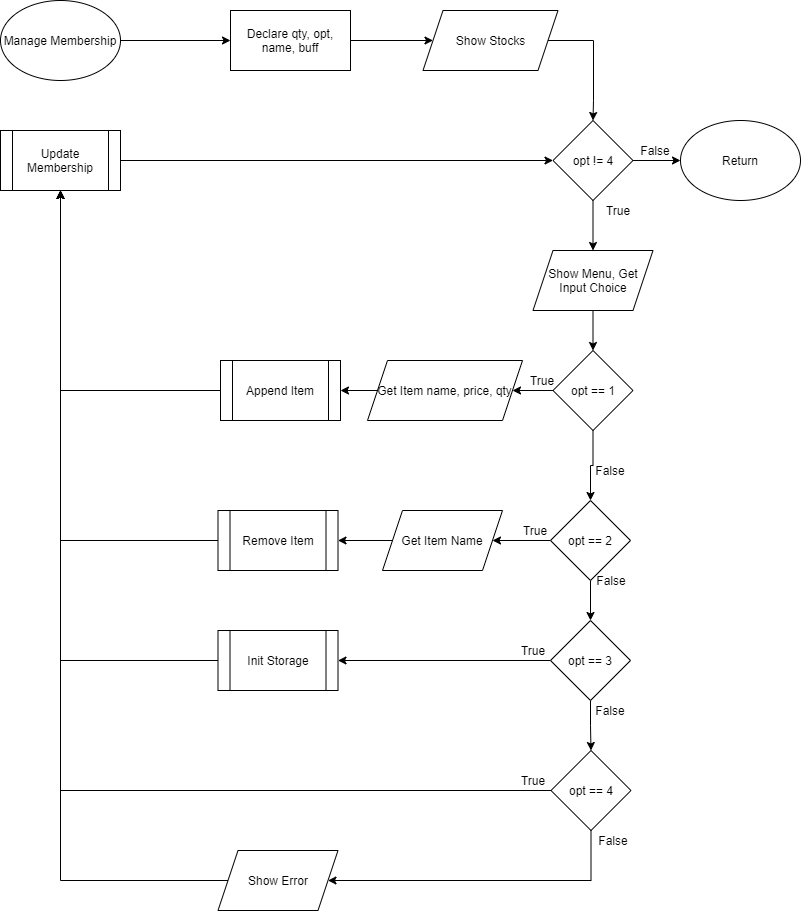

The diagram above was exported from draw.io. Its source (the exported page's mxGraphModel, read from the mxfile embedded in the PNG):
<mxGraphModel dx="890" dy="800" grid="1" gridSize="10" guides="1" tooltips="1" connect="1" arrows="1" fold="1" page="1" pageScale="1" pageWidth="850" pageHeight="1100" math="0" shadow="0">
  <root>
    <mxCell id="0" />
    <mxCell id="1" parent="0" />
    <mxCell id="506" style="edgeStyle=orthogonalEdgeStyle;rounded=0;orthogonalLoop=1;jettySize=auto;html=1;" edge="1" parent="1" source="507" target="509">
      <mxGeometry relative="1" as="geometry" />
    </mxCell>
    <mxCell id="507" value="Manage Membership" style="ellipse;whiteSpace=wrap;html=1;" vertex="1" parent="1">
      <mxGeometry x="30" y="40" width="120" height="80" as="geometry" />
    </mxCell>
    <mxCell id="508" style="edgeStyle=orthogonalEdgeStyle;rounded=0;orthogonalLoop=1;jettySize=auto;html=1;entryX=0;entryY=0.5;entryDx=0;entryDy=0;" edge="1" parent="1" source="509" target="511">
      <mxGeometry relative="1" as="geometry" />
    </mxCell>
    <mxCell id="509" value="Declare qty, opt, name, buff" style="rounded=0;whiteSpace=wrap;html=1;" vertex="1" parent="1">
      <mxGeometry x="260" y="50" width="120" height="60" as="geometry" />
    </mxCell>
    <mxCell id="510" style="edgeStyle=orthogonalEdgeStyle;rounded=0;orthogonalLoop=1;jettySize=auto;html=1;entryX=0.5;entryY=0;entryDx=0;entryDy=0;exitX=1;exitY=0.5;exitDx=0;exitDy=0;" edge="1" parent="1" source="511" target="514">
      <mxGeometry relative="1" as="geometry">
        <Array as="points">
          <mxPoint x="623" y="80" />
          <mxPoint x="623" y="140" />
        </Array>
      </mxGeometry>
    </mxCell>
    <mxCell id="511" value="Show Stocks" style="shape=parallelogram;perimeter=parallelogramPerimeter;whiteSpace=wrap;html=1;fixedSize=1;" vertex="1" parent="1">
      <mxGeometry x="452.5" y="50" width="135" height="60" as="geometry" />
    </mxCell>
    <mxCell id="512" style="edgeStyle=orthogonalEdgeStyle;rounded=0;orthogonalLoop=1;jettySize=auto;html=1;entryX=0.5;entryY=0;entryDx=0;entryDy=0;exitX=0.5;exitY=1;exitDx=0;exitDy=0;" edge="1" parent="1" source="514" target="516">
      <mxGeometry relative="1" as="geometry">
        <mxPoint x="625.5" y="270" as="targetPoint" />
      </mxGeometry>
    </mxCell>
    <mxCell id="513" style="edgeStyle=orthogonalEdgeStyle;rounded=0;orthogonalLoop=1;jettySize=auto;html=1;entryX=0;entryY=0.5;entryDx=0;entryDy=0;" edge="1" parent="1" source="514" target="530">
      <mxGeometry relative="1" as="geometry" />
    </mxCell>
    <mxCell id="514" value="opt != 4" style="rhombus;whiteSpace=wrap;html=1;" vertex="1" parent="1">
      <mxGeometry x="582.5" y="160" width="80" height="80" as="geometry" />
    </mxCell>
    <mxCell id="515" style="edgeStyle=orthogonalEdgeStyle;rounded=0;orthogonalLoop=1;jettySize=auto;html=1;entryX=0.5;entryY=0;entryDx=0;entryDy=0;exitX=0.5;exitY=1;exitDx=0;exitDy=0;" edge="1" parent="1" source="516" target="519">
      <mxGeometry relative="1" as="geometry">
        <mxPoint x="624.5" y="440" as="sourcePoint" />
      </mxGeometry>
    </mxCell>
    <mxCell id="516" value="Show Menu, Get Input Choice" style="shape=parallelogram;perimeter=parallelogramPerimeter;whiteSpace=wrap;html=1;fixedSize=1;" vertex="1" parent="1">
      <mxGeometry x="562.5" y="290" width="120" height="60" as="geometry" />
    </mxCell>
    <mxCell id="517" style="edgeStyle=orthogonalEdgeStyle;rounded=0;orthogonalLoop=1;jettySize=auto;html=1;" edge="1" parent="1" source="519" target="522">
      <mxGeometry relative="1" as="geometry" />
    </mxCell>
    <mxCell id="518" style="edgeStyle=orthogonalEdgeStyle;rounded=0;orthogonalLoop=1;jettySize=auto;html=1;entryX=1;entryY=0.5;entryDx=0;entryDy=0;" edge="1" parent="1" source="519" target="545">
      <mxGeometry relative="1" as="geometry">
        <mxPoint x="530" y="430" as="targetPoint" />
      </mxGeometry>
    </mxCell>
    <mxCell id="519" value="opt == 1" style="rhombus;whiteSpace=wrap;html=1;" vertex="1" parent="1">
      <mxGeometry x="582.5" y="390" width="80" height="80" as="geometry" />
    </mxCell>
    <mxCell id="520" style="edgeStyle=orthogonalEdgeStyle;rounded=0;orthogonalLoop=1;jettySize=auto;html=1;entryX=0.5;entryY=0;entryDx=0;entryDy=0;" edge="1" parent="1" source="522" target="525">
      <mxGeometry relative="1" as="geometry" />
    </mxCell>
    <mxCell id="521" style="edgeStyle=orthogonalEdgeStyle;rounded=0;orthogonalLoop=1;jettySize=auto;html=1;entryX=1;entryY=0.5;entryDx=0;entryDy=0;" edge="1" parent="1" source="522" target="551">
      <mxGeometry relative="1" as="geometry">
        <mxPoint x="550" y="580" as="targetPoint" />
      </mxGeometry>
    </mxCell>
    <mxCell id="522" value="opt == 2" style="rhombus;whiteSpace=wrap;html=1;" vertex="1" parent="1">
      <mxGeometry x="580" y="540" width="80" height="80" as="geometry" />
    </mxCell>
    <mxCell id="523" style="edgeStyle=orthogonalEdgeStyle;rounded=0;orthogonalLoop=1;jettySize=auto;html=1;" edge="1" parent="1" source="525" target="527">
      <mxGeometry relative="1" as="geometry" />
    </mxCell>
    <mxCell id="524" style="edgeStyle=orthogonalEdgeStyle;rounded=0;orthogonalLoop=1;jettySize=auto;html=1;entryX=1;entryY=0.5;entryDx=0;entryDy=0;" edge="1" parent="1" source="525" target="529">
      <mxGeometry relative="1" as="geometry" />
    </mxCell>
    <mxCell id="525" value="opt == 3" style="rhombus;whiteSpace=wrap;html=1;" vertex="1" parent="1">
      <mxGeometry x="580" y="660" width="80" height="80" as="geometry" />
    </mxCell>
    <mxCell id="526" style="edgeStyle=orthogonalEdgeStyle;rounded=0;orthogonalLoop=1;jettySize=auto;html=1;entryX=0.5;entryY=1;entryDx=0;entryDy=0;" edge="1" parent="1" source="527" target="543">
      <mxGeometry relative="1" as="geometry">
        <mxPoint x="370" y="880" as="targetPoint" />
      </mxGeometry>
    </mxCell>
    <mxCell id="527" value="opt == 4" style="rhombus;whiteSpace=wrap;html=1;" vertex="1" parent="1">
      <mxGeometry x="580.5" y="790" width="80" height="80" as="geometry" />
    </mxCell>
    <mxCell id="528" style="edgeStyle=orthogonalEdgeStyle;rounded=0;orthogonalLoop=1;jettySize=auto;html=1;entryX=0.5;entryY=1;entryDx=0;entryDy=0;" edge="1" parent="1" source="529" target="543">
      <mxGeometry relative="1" as="geometry" />
    </mxCell>
    <mxCell id="529" value="Init Storage" style="shape=process;whiteSpace=wrap;html=1;backgroundOutline=1;" vertex="1" parent="1">
      <mxGeometry x="247.5" y="670" width="120" height="60" as="geometry" />
    </mxCell>
    <mxCell id="530" value="Return" style="ellipse;whiteSpace=wrap;html=1;" vertex="1" parent="1">
      <mxGeometry x="710" y="160" width="120" height="80" as="geometry" />
    </mxCell>
    <mxCell id="531" style="edgeStyle=orthogonalEdgeStyle;rounded=0;orthogonalLoop=1;jettySize=auto;html=1;entryX=0;entryY=0.5;entryDx=0;entryDy=0;exitX=1;exitY=0.5;exitDx=0;exitDy=0;" edge="1" parent="1" source="543" target="514">
      <mxGeometry relative="1" as="geometry">
        <mxPoint x="150" y="200" as="sourcePoint" />
      </mxGeometry>
    </mxCell>
    <mxCell id="532" value="True" style="text;html=1;strokeColor=none;fillColor=none;align=center;verticalAlign=middle;whiteSpace=wrap;rounded=0;" vertex="1" parent="1">
      <mxGeometry x="627.5" y="240" width="40" height="20" as="geometry" />
    </mxCell>
    <mxCell id="533" value="True" style="text;html=1;strokeColor=none;fillColor=none;align=center;verticalAlign=middle;whiteSpace=wrap;rounded=0;" vertex="1" parent="1">
      <mxGeometry x="552" y="410" width="40" height="20" as="geometry" />
    </mxCell>
    <mxCell id="534" value="True" style="text;html=1;strokeColor=none;fillColor=none;align=center;verticalAlign=middle;whiteSpace=wrap;rounded=0;" vertex="1" parent="1">
      <mxGeometry x="545" y="560" width="40" height="20" as="geometry" />
    </mxCell>
    <mxCell id="535" value="True" style="text;html=1;strokeColor=none;fillColor=none;align=center;verticalAlign=middle;whiteSpace=wrap;rounded=0;" vertex="1" parent="1">
      <mxGeometry x="542.5" y="680" width="40" height="20" as="geometry" />
    </mxCell>
    <mxCell id="536" value="True" style="text;html=1;strokeColor=none;fillColor=none;align=center;verticalAlign=middle;whiteSpace=wrap;rounded=0;" vertex="1" parent="1">
      <mxGeometry x="542.5" y="810" width="40" height="20" as="geometry" />
    </mxCell>
    <mxCell id="537" style="edgeStyle=orthogonalEdgeStyle;rounded=0;orthogonalLoop=1;jettySize=auto;html=1;entryX=0.5;entryY=1;entryDx=0;entryDy=0;exitX=0;exitY=0.5;exitDx=0;exitDy=0;" edge="1" parent="1" source="548" target="543">
      <mxGeometry relative="1" as="geometry">
        <mxPoint x="327.5" y="1050" as="sourcePoint" />
        <Array as="points" />
      </mxGeometry>
    </mxCell>
    <mxCell id="538" value="False&lt;span style=&quot;color: rgba(0 , 0 , 0 , 0) ; font-family: monospace ; font-size: 0px&quot;&gt;%3CmxGraphModel%3E%3Croot%3E%3CmxCell%20id%3D%220%22%2F%3E%3CmxCell%20id%3D%221%22%20parent%3D%220%22%2F%3E%3CmxCell%20id%3D%222%22%20value%3D%22True%22%20style%3D%22text%3Bhtml%3D1%3BstrokeColor%3Dnone%3BfillColor%3Dnone%3Balign%3Dcenter%3BverticalAlign%3Dmiddle%3BwhiteSpace%3Dwrap%3Brounded%3D0%3B%22%20vertex%3D%221%22%20parent%3D%221%22%3E%3CmxGeometry%20x%3D%22680%22%20y%3D%22990%22%20width%3D%2240%22%20height%3D%2220%22%20as%3D%22geometry%22%2F%3E%3C%2FmxCell%3E%3C%2Froot%3E%3C%2FmxGraphModel%3E&lt;/span&gt;" style="text;html=1;strokeColor=none;fillColor=none;align=center;verticalAlign=middle;whiteSpace=wrap;rounded=0;" vertex="1" parent="1">
      <mxGeometry x="622.5" y="870" width="40" height="20" as="geometry" />
    </mxCell>
    <mxCell id="539" value="False&lt;span style=&quot;color: rgba(0 , 0 , 0 , 0) ; font-family: monospace ; font-size: 0px&quot;&gt;%3CmxGraphModel%3E%3Croot%3E%3CmxCell%20id%3D%220%22%2F%3E%3CmxCell%20id%3D%221%22%20parent%3D%220%22%2F%3E%3CmxCell%20id%3D%222%22%20value%3D%22True%22%20style%3D%22text%3Bhtml%3D1%3BstrokeColor%3Dnone%3BfillColor%3Dnone%3Balign%3Dcenter%3BverticalAlign%3Dmiddle%3BwhiteSpace%3Dwrap%3Brounded%3D0%3B%22%20vertex%3D%221%22%20parent%3D%221%22%3E%3CmxGeometry%20x%3D%22680%22%20y%3D%22990%22%20width%3D%2240%22%20height%3D%2220%22%20as%3D%22geometry%22%2F%3E%3C%2FmxCell%3E%3C%2Froot%3E%3C%2FmxGraphModel%3E&lt;/span&gt;" style="text;html=1;strokeColor=none;fillColor=none;align=center;verticalAlign=middle;whiteSpace=wrap;rounded=0;" vertex="1" parent="1">
      <mxGeometry x="620" y="740" width="40" height="20" as="geometry" />
    </mxCell>
    <mxCell id="540" value="False&lt;span style=&quot;color: rgba(0 , 0 , 0 , 0) ; font-family: monospace ; font-size: 0px&quot;&gt;%3CmxGraphModel%3E%3Croot%3E%3CmxCell%20id%3D%220%22%2F%3E%3CmxCell%20id%3D%221%22%20parent%3D%220%22%2F%3E%3CmxCell%20id%3D%222%22%20value%3D%22True%22%20style%3D%22text%3Bhtml%3D1%3BstrokeColor%3Dnone%3BfillColor%3Dnone%3Balign%3Dcenter%3BverticalAlign%3Dmiddle%3BwhiteSpace%3Dwrap%3Brounded%3D0%3B%22%20vertex%3D%221%22%20parent%3D%221%22%3E%3CmxGeometry%20x%3D%22680%22%20y%3D%22990%22%20width%3D%2240%22%20height%3D%2220%22%20as%3D%22geometry%22%2F%3E%3C%2FmxCell%3E%3C%2Froot%3E%3C%2FmxGraphModel%3E&lt;/span&gt;" style="text;html=1;strokeColor=none;fillColor=none;align=center;verticalAlign=middle;whiteSpace=wrap;rounded=0;" vertex="1" parent="1">
      <mxGeometry x="620.5" y="610" width="40" height="20" as="geometry" />
    </mxCell>
    <mxCell id="541" value="False&lt;span style=&quot;color: rgba(0 , 0 , 0 , 0) ; font-family: monospace ; font-size: 0px&quot;&gt;%3CmxGraphModel%3E%3Croot%3E%3CmxCell%20id%3D%220%22%2F%3E%3CmxCell%20id%3D%221%22%20parent%3D%220%22%2F%3E%3CmxCell%20id%3D%222%22%20value%3D%22True%22%20style%3D%22text%3Bhtml%3D1%3BstrokeColor%3Dnone%3BfillColor%3Dnone%3Balign%3Dcenter%3BverticalAlign%3Dmiddle%3BwhiteSpace%3Dwrap%3Brounded%3D0%3B%22%20vertex%3D%221%22%20parent%3D%221%22%3E%3CmxGeometry%20x%3D%22680%22%20y%3D%22990%22%20width%3D%2240%22%20height%3D%2220%22%20as%3D%22geometry%22%2F%3E%3C%2FmxCell%3E%3C%2Froot%3E%3C%2FmxGraphModel%3E&lt;/span&gt;" style="text;html=1;strokeColor=none;fillColor=none;align=center;verticalAlign=middle;whiteSpace=wrap;rounded=0;" vertex="1" parent="1">
      <mxGeometry x="620" y="500" width="40" height="20" as="geometry" />
    </mxCell>
    <mxCell id="542" value="False&lt;span style=&quot;color: rgba(0 , 0 , 0 , 0) ; font-family: monospace ; font-size: 0px&quot;&gt;%3CmxGraphModel%3E%3Croot%3E%3CmxCell%20id%3D%220%22%2F%3E%3CmxCell%20id%3D%221%22%20parent%3D%220%22%2F%3E%3CmxCell%20id%3D%222%22%20value%3D%22True%22%20style%3D%22text%3Bhtml%3D1%3BstrokeColor%3Dnone%3BfillColor%3Dnone%3Balign%3Dcenter%3BverticalAlign%3Dmiddle%3BwhiteSpace%3Dwrap%3Brounded%3D0%3B%22%20vertex%3D%221%22%20parent%3D%221%22%3E%3CmxGeometry%20x%3D%22680%22%20y%3D%22990%22%20width%3D%2240%22%20height%3D%2220%22%20as%3D%22geometry%22%2F%3E%3C%2FmxCell%3E%3C%2Froot%3E%3C%2FmxGraphModel%3E&lt;/span&gt;" style="text;html=1;strokeColor=none;fillColor=none;align=center;verticalAlign=middle;whiteSpace=wrap;rounded=0;" vertex="1" parent="1">
      <mxGeometry x="665" y="180" width="40" height="20" as="geometry" />
    </mxCell>
    <mxCell id="543" value="Update Membership" style="shape=process;whiteSpace=wrap;html=1;backgroundOutline=1;" vertex="1" parent="1">
      <mxGeometry x="30" y="170" width="120" height="60" as="geometry" />
    </mxCell>
    <mxCell id="544" style="edgeStyle=orthogonalEdgeStyle;rounded=0;orthogonalLoop=1;jettySize=auto;html=1;entryX=1;entryY=0.5;entryDx=0;entryDy=0;" edge="1" parent="1" source="545" target="547">
      <mxGeometry relative="1" as="geometry" />
    </mxCell>
    <mxCell id="545" value="Get Item name, price, qty" style="shape=parallelogram;perimeter=parallelogramPerimeter;whiteSpace=wrap;html=1;fixedSize=1;" vertex="1" parent="1">
      <mxGeometry x="397" y="400" width="155" height="60" as="geometry" />
    </mxCell>
    <mxCell id="546" style="edgeStyle=orthogonalEdgeStyle;rounded=0;orthogonalLoop=1;jettySize=auto;html=1;entryX=0.5;entryY=1;entryDx=0;entryDy=0;" edge="1" parent="1" source="547" target="543">
      <mxGeometry relative="1" as="geometry" />
    </mxCell>
    <mxCell id="547" value="Append Item" style="shape=process;whiteSpace=wrap;html=1;backgroundOutline=1;" vertex="1" parent="1">
      <mxGeometry x="250" y="400" width="120" height="60" as="geometry" />
    </mxCell>
    <mxCell id="548" value="Show Error" style="shape=parallelogram;perimeter=parallelogramPerimeter;whiteSpace=wrap;html=1;fixedSize=1;" vertex="1" parent="1">
      <mxGeometry x="247.5" y="890" width="120" height="60" as="geometry" />
    </mxCell>
    <mxCell id="549" style="edgeStyle=orthogonalEdgeStyle;rounded=0;orthogonalLoop=1;jettySize=auto;html=1;exitX=0.5;exitY=1;exitDx=0;exitDy=0;entryX=1;entryY=0.5;entryDx=0;entryDy=0;" edge="1" parent="1" source="527" target="548">
      <mxGeometry relative="1" as="geometry">
        <mxPoint x="620.5" y="870" as="sourcePoint" />
        <mxPoint x="447.5" y="960" as="targetPoint" />
        <Array as="points">
          <mxPoint x="620.5" y="920" />
        </Array>
      </mxGeometry>
    </mxCell>
    <mxCell id="550" value="" style="edgeStyle=orthogonalEdgeStyle;rounded=0;orthogonalLoop=1;jettySize=auto;html=1;" edge="1" parent="1" source="551" target="553">
      <mxGeometry relative="1" as="geometry" />
    </mxCell>
    <mxCell id="551" value="Get Item Name" style="shape=parallelogram;perimeter=parallelogramPerimeter;whiteSpace=wrap;html=1;fixedSize=1;" vertex="1" parent="1">
      <mxGeometry x="412" y="550" width="120" height="60" as="geometry" />
    </mxCell>
    <mxCell id="552" style="edgeStyle=orthogonalEdgeStyle;rounded=0;orthogonalLoop=1;jettySize=auto;html=1;entryX=0.5;entryY=1;entryDx=0;entryDy=0;" edge="1" parent="1" source="553" target="543">
      <mxGeometry relative="1" as="geometry" />
    </mxCell>
    <mxCell id="553" value="Remove Item" style="shape=process;whiteSpace=wrap;html=1;backgroundOutline=1;" vertex="1" parent="1">
      <mxGeometry x="247.5" y="550" width="120" height="60" as="geometry" />
    </mxCell>
  </root>
</mxGraphModel>